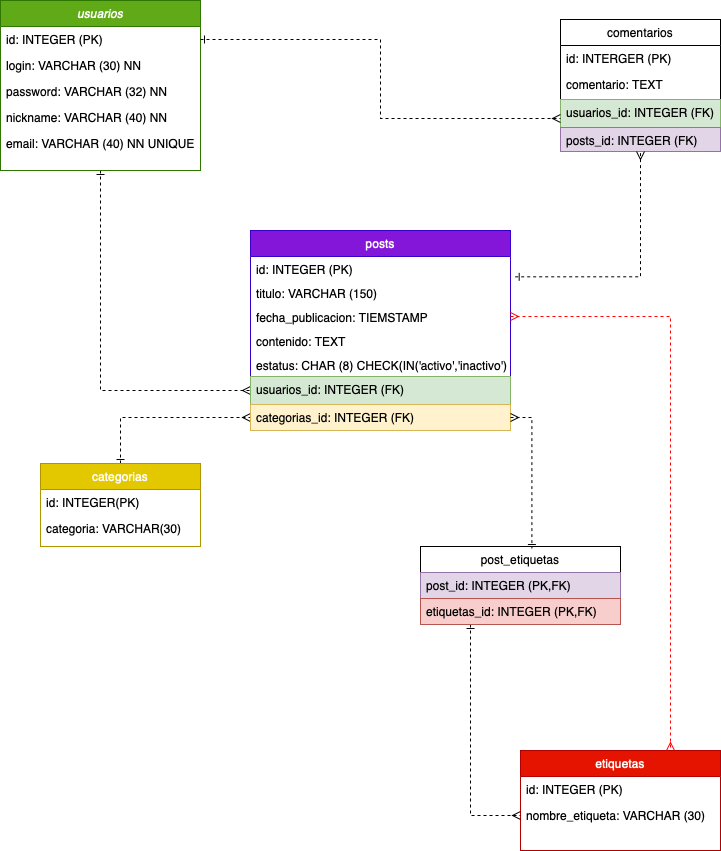

The diagram above was exported from draw.io. Its source (the exported page's mxGraphModel, read from the mxfile embedded in the PNG):
<mxGraphModel dx="946" dy="673" grid="1" gridSize="10" guides="1" tooltips="1" connect="1" arrows="1" fold="1" page="1" pageScale="1" pageWidth="827" pageHeight="1169" math="0" shadow="0">
  <root>
    <mxCell id="WIyWlLk6GJQsqaUBKTNV-0" />
    <mxCell id="WIyWlLk6GJQsqaUBKTNV-1" parent="WIyWlLk6GJQsqaUBKTNV-0" />
    <mxCell id="_-x90fTpj3PtfB96FQ3v-18" style="edgeStyle=orthogonalEdgeStyle;rounded=0;orthogonalLoop=1;jettySize=auto;html=1;exitX=0.5;exitY=1;exitDx=0;exitDy=0;entryX=0;entryY=0.5;entryDx=0;entryDy=0;dashed=1;startArrow=ERone;startFill=0;endArrow=ERmany;endFill=0;" parent="WIyWlLk6GJQsqaUBKTNV-1" source="zkfFHV4jXpPFQw0GAbJ--0" target="_-x90fTpj3PtfB96FQ3v-11" edge="1">
      <mxGeometry relative="1" as="geometry" />
    </mxCell>
    <mxCell id="zkfFHV4jXpPFQw0GAbJ--0" value="usuarios" style="swimlane;fontStyle=2;align=center;verticalAlign=top;childLayout=stackLayout;horizontal=1;startSize=26;horizontalStack=0;resizeParent=1;resizeLast=0;collapsible=1;marginBottom=0;rounded=0;shadow=0;strokeWidth=1;fillColor=#60a917;strokeColor=#2D7600;fontColor=#ffffff;" parent="WIyWlLk6GJQsqaUBKTNV-1" vertex="1">
      <mxGeometry x="50" y="80" width="200" height="170" as="geometry">
        <mxRectangle x="230" y="140" width="160" height="26" as="alternateBounds" />
      </mxGeometry>
    </mxCell>
    <mxCell id="zkfFHV4jXpPFQw0GAbJ--1" value="id: INTEGER (PK)" style="text;align=left;verticalAlign=top;spacingLeft=4;spacingRight=4;overflow=hidden;rotatable=0;points=[[0,0.5],[1,0.5]];portConstraint=eastwest;" parent="zkfFHV4jXpPFQw0GAbJ--0" vertex="1">
      <mxGeometry y="26" width="200" height="26" as="geometry" />
    </mxCell>
    <mxCell id="zkfFHV4jXpPFQw0GAbJ--2" value="login: VARCHAR (30) NN" style="text;align=left;verticalAlign=top;spacingLeft=4;spacingRight=4;overflow=hidden;rotatable=0;points=[[0,0.5],[1,0.5]];portConstraint=eastwest;rounded=0;shadow=0;html=0;" parent="zkfFHV4jXpPFQw0GAbJ--0" vertex="1">
      <mxGeometry y="52" width="200" height="26" as="geometry" />
    </mxCell>
    <mxCell id="zkfFHV4jXpPFQw0GAbJ--3" value="password: VARCHAR (32) NN" style="text;align=left;verticalAlign=top;spacingLeft=4;spacingRight=4;overflow=hidden;rotatable=0;points=[[0,0.5],[1,0.5]];portConstraint=eastwest;rounded=0;shadow=0;html=0;" parent="zkfFHV4jXpPFQw0GAbJ--0" vertex="1">
      <mxGeometry y="78" width="200" height="26" as="geometry" />
    </mxCell>
    <mxCell id="_-x90fTpj3PtfB96FQ3v-3" value="nickname: VARCHAR (40) NN" style="text;align=left;verticalAlign=top;spacingLeft=4;spacingRight=4;overflow=hidden;rotatable=0;points=[[0,0.5],[1,0.5]];portConstraint=eastwest;rounded=0;shadow=0;html=0;" parent="zkfFHV4jXpPFQw0GAbJ--0" vertex="1">
      <mxGeometry y="104" width="200" height="26" as="geometry" />
    </mxCell>
    <mxCell id="_-x90fTpj3PtfB96FQ3v-4" value="email: VARCHAR (40) NN UNIQUE" style="text;align=left;verticalAlign=top;spacingLeft=4;spacingRight=4;overflow=hidden;rotatable=0;points=[[0,0.5],[1,0.5]];portConstraint=eastwest;rounded=0;shadow=0;html=0;" parent="zkfFHV4jXpPFQw0GAbJ--0" vertex="1">
      <mxGeometry y="130" width="200" height="26" as="geometry" />
    </mxCell>
    <mxCell id="_-x90fTpj3PtfB96FQ3v-22" style="edgeStyle=orthogonalEdgeStyle;rounded=0;orthogonalLoop=1;jettySize=auto;html=1;exitX=0.5;exitY=0;exitDx=0;exitDy=0;entryX=0;entryY=0.5;entryDx=0;entryDy=0;dashed=1;startArrow=ERone;startFill=0;endArrow=ERmany;endFill=0;" parent="WIyWlLk6GJQsqaUBKTNV-1" source="zkfFHV4jXpPFQw0GAbJ--6" target="_-x90fTpj3PtfB96FQ3v-13" edge="1">
      <mxGeometry relative="1" as="geometry" />
    </mxCell>
    <mxCell id="zkfFHV4jXpPFQw0GAbJ--6" value="categorias" style="swimlane;fontStyle=0;align=center;verticalAlign=top;childLayout=stackLayout;horizontal=1;startSize=26;horizontalStack=0;resizeParent=1;resizeLast=0;collapsible=1;marginBottom=0;rounded=0;shadow=0;strokeWidth=1;fillColor=#e3c800;strokeColor=#B09500;fontColor=#ffffff;" parent="WIyWlLk6GJQsqaUBKTNV-1" vertex="1">
      <mxGeometry x="90" y="543" width="160" height="83" as="geometry">
        <mxRectangle x="130" y="380" width="160" height="26" as="alternateBounds" />
      </mxGeometry>
    </mxCell>
    <mxCell id="zkfFHV4jXpPFQw0GAbJ--7" value="id: INTEGER(PK)" style="text;align=left;verticalAlign=top;spacingLeft=4;spacingRight=4;overflow=hidden;rotatable=0;points=[[0,0.5],[1,0.5]];portConstraint=eastwest;" parent="zkfFHV4jXpPFQw0GAbJ--6" vertex="1">
      <mxGeometry y="26" width="160" height="26" as="geometry" />
    </mxCell>
    <mxCell id="zkfFHV4jXpPFQw0GAbJ--8" value="categoria: VARCHAR(30)" style="text;align=left;verticalAlign=top;spacingLeft=4;spacingRight=4;overflow=hidden;rotatable=0;points=[[0,0.5],[1,0.5]];portConstraint=eastwest;rounded=0;shadow=0;html=0;" parent="zkfFHV4jXpPFQw0GAbJ--6" vertex="1">
      <mxGeometry y="52" width="160" height="26" as="geometry" />
    </mxCell>
    <mxCell id="zkfFHV4jXpPFQw0GAbJ--13" value="etiquetas" style="swimlane;fontStyle=0;align=center;verticalAlign=top;childLayout=stackLayout;horizontal=1;startSize=26;horizontalStack=0;resizeParent=1;resizeLast=0;collapsible=1;marginBottom=0;rounded=0;shadow=0;strokeWidth=1;fillColor=#e51400;strokeColor=#B20000;fontColor=#ffffff;" parent="WIyWlLk6GJQsqaUBKTNV-1" vertex="1">
      <mxGeometry x="570" y="830" width="200" height="100" as="geometry">
        <mxRectangle x="340" y="380" width="170" height="26" as="alternateBounds" />
      </mxGeometry>
    </mxCell>
    <mxCell id="zkfFHV4jXpPFQw0GAbJ--14" value="id: INTEGER (PK)" style="text;align=left;verticalAlign=top;spacingLeft=4;spacingRight=4;overflow=hidden;rotatable=0;points=[[0,0.5],[1,0.5]];portConstraint=eastwest;" parent="zkfFHV4jXpPFQw0GAbJ--13" vertex="1">
      <mxGeometry y="26" width="200" height="26" as="geometry" />
    </mxCell>
    <mxCell id="_-x90fTpj3PtfB96FQ3v-9" value="nombre_etiqueta: VARCHAR (30)" style="text;align=left;verticalAlign=top;spacingLeft=4;spacingRight=4;overflow=hidden;rotatable=0;points=[[0,0.5],[1,0.5]];portConstraint=eastwest;" parent="zkfFHV4jXpPFQw0GAbJ--13" vertex="1">
      <mxGeometry y="52" width="200" height="26" as="geometry" />
    </mxCell>
    <mxCell id="zkfFHV4jXpPFQw0GAbJ--17" value="comentarios" style="swimlane;fontStyle=0;align=center;verticalAlign=top;childLayout=stackLayout;horizontal=1;startSize=26;horizontalStack=0;resizeParent=1;resizeLast=0;collapsible=1;marginBottom=0;rounded=0;shadow=0;strokeWidth=1;" parent="WIyWlLk6GJQsqaUBKTNV-1" vertex="1">
      <mxGeometry x="610" y="99" width="160" height="132" as="geometry">
        <mxRectangle x="550" y="140" width="160" height="26" as="alternateBounds" />
      </mxGeometry>
    </mxCell>
    <mxCell id="zkfFHV4jXpPFQw0GAbJ--18" value="id: INTERGER (PK)" style="text;align=left;verticalAlign=top;spacingLeft=4;spacingRight=4;overflow=hidden;rotatable=0;points=[[0,0.5],[1,0.5]];portConstraint=eastwest;" parent="zkfFHV4jXpPFQw0GAbJ--17" vertex="1">
      <mxGeometry y="26" width="160" height="26" as="geometry" />
    </mxCell>
    <mxCell id="zkfFHV4jXpPFQw0GAbJ--19" value="comentario: TEXT" style="text;align=left;verticalAlign=top;spacingLeft=4;spacingRight=4;overflow=hidden;rotatable=0;points=[[0,0.5],[1,0.5]];portConstraint=eastwest;rounded=0;shadow=0;html=0;" parent="zkfFHV4jXpPFQw0GAbJ--17" vertex="1">
      <mxGeometry y="52" width="160" height="28" as="geometry" />
    </mxCell>
    <mxCell id="_-x90fTpj3PtfB96FQ3v-10" value="usuarios_id: INTEGER (FK)" style="text;align=left;verticalAlign=top;spacingLeft=4;spacingRight=4;overflow=hidden;rotatable=0;points=[[0,0.5],[1,0.5]];portConstraint=eastwest;rounded=0;shadow=0;html=0;fillColor=#d5e8d4;strokeColor=#82b366;" parent="zkfFHV4jXpPFQw0GAbJ--17" vertex="1">
      <mxGeometry y="80" width="160" height="28" as="geometry" />
    </mxCell>
    <mxCell id="_-x90fTpj3PtfB96FQ3v-12" value="posts_id: INTEGER (FK)" style="text;align=left;verticalAlign=top;spacingLeft=4;spacingRight=4;overflow=hidden;rotatable=0;points=[[0,0.5],[1,0.5]];portConstraint=eastwest;fillColor=#e1d5e7;strokeColor=#9673a6;" parent="zkfFHV4jXpPFQw0GAbJ--17" vertex="1">
      <mxGeometry y="108" width="160" height="24" as="geometry" />
    </mxCell>
    <mxCell id="_-x90fTpj3PtfB96FQ3v-0" value="posts" style="swimlane;fontStyle=0;align=center;verticalAlign=top;childLayout=stackLayout;horizontal=1;startSize=26;horizontalStack=0;resizeParent=1;resizeLast=0;collapsible=1;marginBottom=0;rounded=0;shadow=0;strokeWidth=1;strokeColor=#3700CC;fontColor=#ffffff;fillColor=#8416D9;" parent="WIyWlLk6GJQsqaUBKTNV-1" vertex="1">
      <mxGeometry x="300" y="310" width="260" height="200" as="geometry">
        <mxRectangle x="340" y="380" width="170" height="26" as="alternateBounds" />
      </mxGeometry>
    </mxCell>
    <mxCell id="_-x90fTpj3PtfB96FQ3v-1" value="id: INTEGER (PK)" style="text;align=left;verticalAlign=top;spacingLeft=4;spacingRight=4;overflow=hidden;rotatable=0;points=[[0,0.5],[1,0.5]];portConstraint=eastwest;" parent="_-x90fTpj3PtfB96FQ3v-0" vertex="1">
      <mxGeometry y="26" width="260" height="24" as="geometry" />
    </mxCell>
    <mxCell id="_-x90fTpj3PtfB96FQ3v-5" value="titulo: VARCHAR (150)" style="text;align=left;verticalAlign=top;spacingLeft=4;spacingRight=4;overflow=hidden;rotatable=0;points=[[0,0.5],[1,0.5]];portConstraint=eastwest;" parent="_-x90fTpj3PtfB96FQ3v-0" vertex="1">
      <mxGeometry y="50" width="260" height="24" as="geometry" />
    </mxCell>
    <mxCell id="_-x90fTpj3PtfB96FQ3v-6" value="fecha_publicacion: TIEMSTAMP" style="text;align=left;verticalAlign=top;spacingLeft=4;spacingRight=4;overflow=hidden;rotatable=0;points=[[0,0.5],[1,0.5]];portConstraint=eastwest;" parent="_-x90fTpj3PtfB96FQ3v-0" vertex="1">
      <mxGeometry y="74" width="260" height="24" as="geometry" />
    </mxCell>
    <mxCell id="_-x90fTpj3PtfB96FQ3v-7" value="contenido: TEXT" style="text;align=left;verticalAlign=top;spacingLeft=4;spacingRight=4;overflow=hidden;rotatable=0;points=[[0,0.5],[1,0.5]];portConstraint=eastwest;" parent="_-x90fTpj3PtfB96FQ3v-0" vertex="1">
      <mxGeometry y="98" width="260" height="24" as="geometry" />
    </mxCell>
    <mxCell id="_-x90fTpj3PtfB96FQ3v-8" value="estatus: CHAR (8) CHECK(IN('activo','inactivo')" style="text;align=left;verticalAlign=top;spacingLeft=4;spacingRight=4;overflow=hidden;rotatable=0;points=[[0,0.5],[1,0.5]];portConstraint=eastwest;" parent="_-x90fTpj3PtfB96FQ3v-0" vertex="1">
      <mxGeometry y="122" width="260" height="24" as="geometry" />
    </mxCell>
    <mxCell id="_-x90fTpj3PtfB96FQ3v-11" value="usuarios_id: INTEGER (FK)" style="text;align=left;verticalAlign=top;spacingLeft=4;spacingRight=4;overflow=hidden;rotatable=0;points=[[0,0.5],[1,0.5]];portConstraint=eastwest;rounded=0;shadow=0;html=0;fillColor=#d5e8d4;strokeColor=#82b366;" parent="_-x90fTpj3PtfB96FQ3v-0" vertex="1">
      <mxGeometry y="146" width="260" height="28" as="geometry" />
    </mxCell>
    <mxCell id="_-x90fTpj3PtfB96FQ3v-13" value="categorias_id: INTEGER (FK)" style="text;align=left;verticalAlign=top;spacingLeft=4;spacingRight=4;overflow=hidden;rotatable=0;points=[[0,0.5],[1,0.5]];portConstraint=eastwest;fillColor=#fff2cc;strokeColor=#d6b656;" parent="_-x90fTpj3PtfB96FQ3v-0" vertex="1">
      <mxGeometry y="174" width="260" height="26" as="geometry" />
    </mxCell>
    <mxCell id="_-x90fTpj3PtfB96FQ3v-24" style="edgeStyle=orthogonalEdgeStyle;rounded=0;orthogonalLoop=1;jettySize=auto;html=1;exitX=0.25;exitY=1;exitDx=0;exitDy=0;entryX=0;entryY=0.5;entryDx=0;entryDy=0;dashed=1;startArrow=ERone;startFill=0;endArrow=ERmany;endFill=0;" parent="WIyWlLk6GJQsqaUBKTNV-1" source="_-x90fTpj3PtfB96FQ3v-14" target="_-x90fTpj3PtfB96FQ3v-9" edge="1">
      <mxGeometry relative="1" as="geometry" />
    </mxCell>
    <mxCell id="_-x90fTpj3PtfB96FQ3v-14" value="post_etiquetas" style="swimlane;fontStyle=0;align=center;verticalAlign=top;childLayout=stackLayout;horizontal=1;startSize=26;horizontalStack=0;resizeParent=1;resizeLast=0;collapsible=1;marginBottom=0;rounded=0;shadow=0;strokeWidth=1;" parent="WIyWlLk6GJQsqaUBKTNV-1" vertex="1">
      <mxGeometry x="470" y="626" width="200" height="78" as="geometry">
        <mxRectangle x="340" y="380" width="170" height="26" as="alternateBounds" />
      </mxGeometry>
    </mxCell>
    <mxCell id="_-x90fTpj3PtfB96FQ3v-15" value="post_id: INTEGER (PK,FK)" style="text;align=left;verticalAlign=top;spacingLeft=4;spacingRight=4;overflow=hidden;rotatable=0;points=[[0,0.5],[1,0.5]];portConstraint=eastwest;fillColor=#e1d5e7;strokeColor=#9673a6;" parent="_-x90fTpj3PtfB96FQ3v-14" vertex="1">
      <mxGeometry y="26" width="200" height="26" as="geometry" />
    </mxCell>
    <mxCell id="_-x90fTpj3PtfB96FQ3v-16" value="etiquetas_id: INTEGER (PK,FK)" style="text;align=left;verticalAlign=top;spacingLeft=4;spacingRight=4;overflow=hidden;rotatable=0;points=[[0,0.5],[1,0.5]];portConstraint=eastwest;fillColor=#f8cecc;strokeColor=#b85450;" parent="_-x90fTpj3PtfB96FQ3v-14" vertex="1">
      <mxGeometry y="52" width="200" height="26" as="geometry" />
    </mxCell>
    <mxCell id="_-x90fTpj3PtfB96FQ3v-17" style="edgeStyle=orthogonalEdgeStyle;rounded=0;orthogonalLoop=1;jettySize=auto;html=1;exitX=1;exitY=0.5;exitDx=0;exitDy=0;entryX=0;entryY=0.75;entryDx=0;entryDy=0;endArrow=ERmany;endFill=0;startArrow=ERone;startFill=0;dashed=1;" parent="WIyWlLk6GJQsqaUBKTNV-1" source="zkfFHV4jXpPFQw0GAbJ--1" target="zkfFHV4jXpPFQw0GAbJ--17" edge="1">
      <mxGeometry relative="1" as="geometry" />
    </mxCell>
    <mxCell id="_-x90fTpj3PtfB96FQ3v-20" style="edgeStyle=orthogonalEdgeStyle;rounded=0;orthogonalLoop=1;jettySize=auto;html=1;exitX=1;exitY=0.5;exitDx=0;exitDy=0;entryX=0.75;entryY=0;entryDx=0;entryDy=0;dashed=1;startArrow=ERmany;startFill=0;endArrow=ERmany;endFill=0;strokeColor=#FF0303;" parent="WIyWlLk6GJQsqaUBKTNV-1" source="_-x90fTpj3PtfB96FQ3v-6" target="zkfFHV4jXpPFQw0GAbJ--13" edge="1">
      <mxGeometry relative="1" as="geometry" />
    </mxCell>
    <mxCell id="_-x90fTpj3PtfB96FQ3v-21" style="edgeStyle=orthogonalEdgeStyle;rounded=0;orthogonalLoop=1;jettySize=auto;html=1;exitX=1.018;exitY=-0.153;exitDx=0;exitDy=0;entryX=0.5;entryY=1;entryDx=0;entryDy=0;dashed=1;startArrow=ERone;startFill=0;endArrow=ERmany;endFill=0;exitPerimeter=0;" parent="WIyWlLk6GJQsqaUBKTNV-1" source="_-x90fTpj3PtfB96FQ3v-5" target="zkfFHV4jXpPFQw0GAbJ--17" edge="1">
      <mxGeometry relative="1" as="geometry" />
    </mxCell>
    <mxCell id="_-x90fTpj3PtfB96FQ3v-23" style="edgeStyle=orthogonalEdgeStyle;rounded=0;orthogonalLoop=1;jettySize=auto;html=1;exitX=1;exitY=0.5;exitDx=0;exitDy=0;entryX=0.557;entryY=0.026;entryDx=0;entryDy=0;entryPerimeter=0;dashed=1;startArrow=ERmany;startFill=0;endArrow=ERone;endFill=0;" parent="WIyWlLk6GJQsqaUBKTNV-1" source="_-x90fTpj3PtfB96FQ3v-13" target="_-x90fTpj3PtfB96FQ3v-14" edge="1">
      <mxGeometry relative="1" as="geometry" />
    </mxCell>
  </root>
</mxGraphModel>